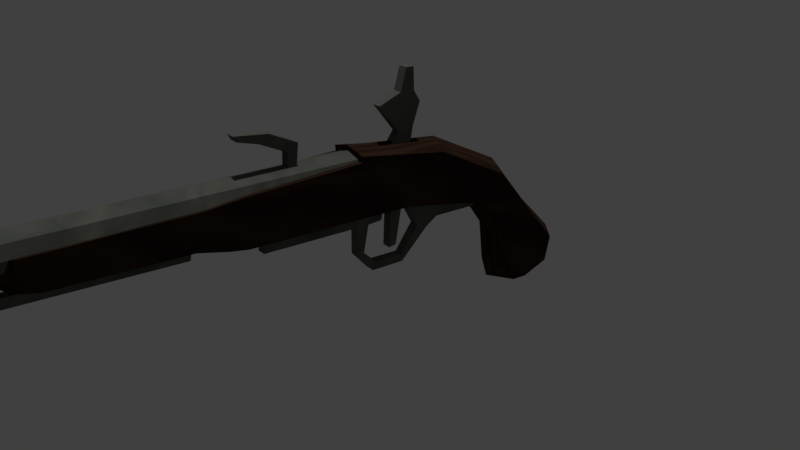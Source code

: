 # Source: pistol.blend  (saved by Blender 2.79.0; exported with 4.5.12 LTS)
import bpy
from mathutils import Matrix  # noqa: F401  (used for matrix-valued properties, if any)

bpy.ops.wm.read_factory_settings(use_empty=True)
scene = bpy.context.scene
scene.name = 'Scene'

# ---- collections
col_collection_1 = bpy.data.collections.new('Collection 1'); scene.collection.children.link(col_collection_1)

# ---- images (referenced by path relative to the original .blend; pixels are not part of the script)
import os
ASSET_DIR = os.environ.get("B2B_ASSET_DIR", "")  # directory of the original .blend (textures are referenced by path, not embedded)
HERE = os.path.dirname(os.path.abspath(__file__))  # packed textures are extracted next to this script under _unpacked/

def load_image(name, relpath, width, height, colorspace="sRGB"):
    """Load a texture the original file referenced (path relative to the .blend, or extracted next to this script)."""
    p = next((c for c in (os.path.join(HERE, relpath), os.path.join(ASSET_DIR, relpath)) if relpath and os.path.exists(c)), "")
    if p:
        img = bpy.data.images.load(p, check_existing=True)
        img.name = name
    else:  # same state as the original file: an image datablock whose file is absent (Cycles renders it pink)
        img = bpy.data.images.new(name, width, height)
        img.source = "FILE"
        img.filepath = "//" + (relpath or name)
    img.colorspace_settings.name = colorspace
    return img
img_pistol = load_image('pistol', 'images/pistol.jpg', 1024, 1024, 'sRGB')

# ---- materials (node trees are filled in below, after node groups)
mat_black = bpy.data.materials.new('black')
mat_black.alpha_threshold = 0.0
mat_black.roughness = 0.5
mat_pistol = bpy.data.materials.new('pistol')
mat_pistol.alpha_threshold = 0.0
mat_pistol.roughness = 0.5
mat_metal = bpy.data.materials.new('metal')
mat_metal.alpha_threshold = 0.0
mat_metal.roughness = 0.5

# ---- material node trees
mat_black.use_nodes = True; mat_black.node_tree.nodes.clear()
_N = mat_black.node_tree.nodes; _L = mat_black.node_tree.links
n0 = _N.new('ShaderNodeOutputMaterial'); n0.name = 'Material Output'; n0.location = (300, 300)
n1 = _N.new('ShaderNodeBsdfDiffuse'); n1.name = 'Diffuse BSDF'; n1.location = (10, 300)
n1.inputs[0].default_value = (0.0, 0.0, 0.0, 1.0)
_L.new(n1.outputs[0], n0.inputs[0])
n0.is_active_output = True
mat_pistol.use_nodes = True; mat_pistol.node_tree.nodes.clear()
_N = mat_pistol.node_tree.nodes; _L = mat_pistol.node_tree.links
n0 = _N.new('ShaderNodeOutputMaterial'); n0.name = 'Material Output'; n0.location = (300, 300)
n1 = _N.new('ShaderNodeTexWave'); n1.name = 'Wave Texture'; n1.location = (-387, 356)
n1.bands_direction = 'DIAGONAL'
n1.rings_direction = 'SPHERICAL'
n1.inputs[1].default_value = 2.8
n1.inputs[2].default_value = 10.95
n1.inputs[6].default_value = 1.571
n2 = _N.new('ShaderNodeTexImage'); n2.name = 'Image Texture'; n2.location = (498, 366)
n2.width = 140
n2.image = img_pistol
n3 = _N.new('ShaderNodeBsdfDiffuse'); n3.name = 'Diffuse BSDF'; n3.location = (51, 401)
n4 = _N.new('ShaderNodeMix'); n4.name = 'Mix'; n4.location = (-161, 401)
n4.data_type = 'RGBA'
n4.inputs[6].default_value = (0.04519, 0.023, 0.01461, 1.0)
n4.inputs[7].default_value = (0.02551, 0.01372, 0.008924, 1.0)
_L.new(n3.outputs[0], n0.inputs[0])
_L.new(n1.outputs[1], n4.inputs[0])
_L.new(n4.outputs[2], n3.inputs[0])
n0.is_active_output = True
mat_metal.use_nodes = True; mat_metal.node_tree.nodes.clear()
_N = mat_metal.node_tree.nodes; _L = mat_metal.node_tree.links
n0 = _N.new('ShaderNodeOutputMaterial'); n0.name = 'Material Output'; n0.location = (300, 300)
n1 = _N.new('ShaderNodeBsdfDiffuse'); n1.name = 'Diffuse BSDF'; n1.location = (10, 300)
n2 = _N.new('ShaderNodeMix'); n2.name = 'Mix'; n2.location = (-200, 440)
n2.data_type = 'RGBA'
n2.inputs[6].default_value = (0.04618, 0.05586, 0.05252, 1.0)
n2.inputs[7].default_value = (0.1751, 0.1752, 0.1451, 1.0)
n3 = _N.new('ShaderNodeNewGeometry'); n3.name = 'Geometry'; n3.location = (-702, 387)
n4 = _N.new('ShaderNodeTexNoise'); n4.name = 'Noise Texture'; n4.location = (-439, 395)
n4.inputs[2].default_value = 23.9
n4.inputs[3].default_value = 10.3
n4.inputs[8].default_value = 1.35
n5 = _N.new('ShaderNodeTexImage'); n5.name = 'Image Texture'; n5.location = (536, 348)
n5.width = 140
n5.image = img_pistol
_L.new(n1.outputs[0], n0.inputs[0])
_L.new(n2.outputs[2], n1.inputs[0])
_L.new(n3.outputs[0], n4.inputs[0])
_L.new(n4.outputs[0], n2.inputs[0])
n0.is_active_output = True

# ---- world
world_world = bpy.data.worlds.new('World'); scene.world = world_world
world_world.color = (0.05088, 0.05088, 0.05088)
world_world.use_sun_shadow = False
world_world.sun_shadow_jitter_overblur = 0.0
world_world.cycles.sampling_method = 'MANUAL'
world_world.light_settings.ao_factor = 0.1738
world_world.light_settings.distance = 1.0

# ---- cameras
cam_camera = bpy.data.cameras.new('Camera')
cam_camera.clip_end = 100.0
cam_camera.lens = 35.0
cam_camera.sensor_width = 32.0
cam_camera.sensor_height = 18.0
cam_camera.ortho_scale = 7.314
cam_camera.dof.focus_distance = 0.0

# ---- lights
light_lamp = bpy.data.lights.new('Lamp', 'POINT')
light_lamp.transmission_factor = 0.0
light_lamp.cutoff_distance = 30.0
light_lamp.energy = 500.0
light_lamp.shadow_buffer_clip_start = 1.001
light_lamp.shadow_soft_size = 0.1
light_lamp.shadow_maximum_resolution = 0.006
light_lamp.use_absolute_resolution = True

# ---- meshes
me_cylinder = bpy.data.meshes.new('Cylinder')
me_cylinder.from_pydata([(1.029e-07, -0.5379, 0.06818), (1.029e-07, -0.5177, 0.06818), (0.001977, -0.5379, 0.06837), (0.001977, -0.5177, 0.06837), (0.003877, -0.5379, 0.06895), (0.003877, -0.5177, 0.06895), (0.005629, -0.5379, 0.06988), (0.005629, -0.5177, 0.06988), (0.007164, -0.5379, 0.07114), (0.007164, -0.5177, 0.07114), (0.008424, -0.5379, 0.07268), (0.008424, -0.5177, 0.07268), (0.009361, -0.5379, 0.07443), (0.009361, -0.5177, 0.07443), (0.009937, -0.5379, 0.07633), (0.009937, -0.5177, 0.07633), (0.01013, -0.5379, 0.07831), (0.01013, -0.5177, 0.07831), (0.009937, -0.5379, 0.08028), (0.009937, -0.5177, 0.08028), (0.009361, -0.5379, 0.08219), (0.009361, -0.5177, 0.08219), (0.008424, -0.5379, 0.08394), (0.008424, -0.5177, 0.08394), (0.007164, -0.5379, 0.08547), (0.007164, -0.5177, 0.08547), (0.005629, -0.5379, 0.08673), (0.005629, -0.5177, 0.08673), (0.003877, -0.5379, 0.08767), (0.003877, -0.5177, 0.08767), (0.001977, -0.5379, 0.08825), (0.001977, -0.5177, 0.08825), (9.961e-08, -0.5379, 0.08844), (9.961e-08, -0.5177, 0.08844), (-0.001977, -0.5379, 0.08825), (-0.001977, -0.5177, 0.08825), (-0.003877, -0.5379, 0.08767), (-0.003877, -0.5177, 0.08767), (-0.005629, -0.5379, 0.08673), (-0.005629, -0.5177, 0.08673), (-0.007164, -0.5379, 0.08547), (-0.007164, -0.5177, 0.08547), (-0.008424, -0.5379, 0.08394), (-0.008424, -0.5177, 0.08394), (-0.009361, -0.5379, 0.08219), (-0.009361, -0.5177, 0.08219), (-0.009937, -0.5379, 0.08028), (-0.009937, -0.5177, 0.08028), (-0.01013, -0.5379, 0.07831), (-0.01013, -0.5177, 0.07831), (-0.009937, -0.5379, 0.07633), (-0.009937, -0.5177, 0.07633), (-0.009361, -0.5379, 0.07443), (-0.009361, -0.5177, 0.07443), (-0.008424, -0.5379, 0.07268), (-0.008424, -0.5177, 0.07268), (-0.007164, -0.5379, 0.07114), (-0.007164, -0.5177, 0.07114), (-0.005629, -0.5379, 0.06988), (-0.005629, -0.5177, 0.06988), (-0.003877, -0.5379, 0.06895), (-0.003877, -0.5177, 0.06895), (-0.001977, -0.5379, 0.06837), (-0.001977, -0.5177, 0.06837)], [], [(0, 1, 3, 2), (2, 3, 5, 4), (4, 5, 7, 6), (6, 7, 9, 8), (8, 9, 11, 10), (10, 11, 13, 12), (12, 13, 15, 14), (14, 15, 17, 16), (16, 17, 19, 18), (18, 19, 21, 20), (20, 21, 23, 22), (22, 23, 25, 24), (24, 25, 27, 26), (26, 27, 29, 28), (28, 29, 31, 30), (30, 31, 33, 32), (32, 33, 35, 34), (34, 35, 37, 36), (36, 37, 39, 38), (38, 39, 41, 40), (40, 41, 43, 42), (42, 43, 45, 44), (44, 45, 47, 46), (46, 47, 49, 48), (48, 49, 51, 50), (50, 51, 53, 52), (52, 53, 55, 54), (54, 55, 57, 56), (56, 57, 59, 58), (58, 59, 61, 60), (3, 1, 63, 61, 59, 57, 55, 53, 51, 49, 47, 45, 43, 41, 39, 37, 35, 33, 31, 29, 27, 25, 23, 21, 19, 17, 15, 13, 11, 9, 7, 5), (60, 61, 63, 62), (62, 63, 1, 0), (0, 2, 4, 6, 8, 10, 12, 14, 16, 18, 20, 22, 24, 26, 28, 30, 32, 34, 36, 38, 40, 42, 44, 46, 48, 50, 52, 54, 56, 58, 60, 62)])
me_cylinder.materials.append(mat_black)
me_cylinder.use_remesh_preserve_volume = False
me_cylinder.use_remesh_preserve_attributes = False
me_cylinder.use_mirror_vertex_groups = False
me_cylinder.update()
me_pistol = bpy.data.meshes.new('pistol')
me_pistol.from_pydata([(0.02089, -0.4478, 0.06059), (0.02089, -0.4338, 0.05078), (0.02089, -0.3151, 0.04809), (0.02089, -0.1706, 0.09245), (0.02089, -0.08398, 0.07958), (0.02089, -0.1044, 0.03613), (0.02089, 0.06105, -0.04087), (0.02089, 0.05557, -0.06561), (0.02089, 0.02784, -0.0757), (0.02089, 0.005742, -0.06464), (0.02089, -0.01139, 0.04356), (0.02089, -0.02805, 0.01739), (0.02089, -0.2787, 0.03912), (0.02089, -0.4475, 0.07876), (0.02089, -0.3106, 0.07955), (0.02089, -0.1709, 0.03779), (0.02089, -0.2756, 0.08273), (0.02089, 0.02934, -0.004201), (0.02089, 0.0004909, -0.02143), (0.02089, -0.17, 0.08726), (-8.997e-18, -0.4488, 0.04492), (-8.997e-18, -0.4702, 0.07734), (-8.997e-18, -0.1115, 0.02631), (-8.997e-18, -0.07934, 0.08836), (-8.997e-18, 0.06553, -0.0761), (-8.997e-18, 0.03281, -0.0898), (-8.997e-18, -0.3213, 0.03977), (-8.997e-18, -0.3226, 0.0782), (-8.997e-18, -0.2848, 0.03122), (-8.997e-18, -0.2849, 0.08163), (-8.997e-18, -0.006766, -0.07281), (-8.997e-18, 0.07594, -0.03818), (-8.997e-18, -0.005552, 0.05232), (-8.997e-18, -0.03253, 0.01173), (-8.997e-18, 0.03781, 0.0002497), (-8.997e-18, -0.006805, -0.02677), (-8.997e-18, -0.1748, 0.0281), (-8.997e-18, -0.1716, 0.09774), (-8.997e-18, -0.171, 0.08652), (-8.997e-18, -0.4672, 0.06113), (-0.02089, -0.4478, 0.06059), (-0.02089, -0.4338, 0.05078), (-0.02089, -0.3151, 0.04809), (-0.02089, -0.1706, 0.09245), (-0.02089, -0.08398, 0.07958), (-0.02089, -0.1044, 0.03613), (-0.02089, 0.06105, -0.04087), (-0.02089, 0.05557, -0.06561), (-0.02089, 0.02784, -0.0757), (-0.02089, 0.005742, -0.06464), (-0.02089, -0.01139, 0.04356), (-0.02089, -0.02805, 0.01739), (-0.02089, -0.2787, 0.03912), (-0.02089, -0.4475, 0.07876), (-0.02089, -0.3106, 0.07955), (-0.02089, -0.1709, 0.03779), (-0.02089, -0.2756, 0.08273), (-0.02089, 0.02934, -0.004201), (-0.02089, 0.0004909, -0.02143), (-0.02089, -0.17, 0.08726), (-0.004624, -0.1651, 0.03099), (-0.004624, -0.1666, 0.02254), (-0.004624, -0.1535, 0.03099), (-0.004624, -0.155, 0.02254), (-0.004624, -0.1671, -0.004584), (-0.004624, -0.1602, -0.003019), (-0.004624, -0.1507, -0.02289), (-0.004624, -0.1469, -0.01548), (-0.004624, -0.1179, -0.02293), (-0.004624, -0.1182, -0.01596), (-0.004624, -0.08979, 0.004085), (-0.004624, -0.1004, 0.008651), (-0.004624, -0.07779, 0.01191), (-0.004624, -0.1143, 0.03342), (-0.004624, -0.01825, 0.01086), (-0.004624, -0.2568, 0.03204), (-0.004624, -0.2584, 0.02358), (-0.004624, -0.1394, 0.03204), (-0.004624, -0.1409, 0.02358), (-0.0009886, -0.1332, 0.03244), (-0.0009886, -0.1217, 0.03244), (-0.0009886, -0.1348, -0.003541), (-0.0009886, -0.1279, -0.001976), (-0.004624, -0.2313, 0.1042), (-0.004624, -0.2218, 0.1109), (-0.004624, -0.2323, 0.07782), (-0.004624, -0.2254, 0.07938), (-0.004624, -0.2568, 0.1162), (-0.004624, -0.2473, 0.1229), (-0.004624, -0.2751, 0.1211), (-0.004624, -0.2781, 0.1263), (-0.004624, -0.1416, 0.1268), (-0.004624, -0.0987, 0.1248), (-0.004624, -0.1291, 0.08958), (-0.004624, -0.1097, 0.0854), (-0.004624, -0.1195, 0.1355), (-0.004624, -0.1052, 0.1348), (-0.004624, -0.1136, 0.1562), (-0.004624, -0.1059, 0.1559), (-0.004624, -0.3194, 0.04403), (-0.004624, -0.321, 0.03557), (-0.004624, -0.4931, 0.04768), (-0.004624, -0.4946, 0.03922), (0.004983, -0.1535, 0.03099), (0.004983, -0.1651, 0.03099), (0.004983, -0.1666, 0.02254), (0.004983, -0.155, 0.02254), (0.004983, -0.1671, -0.004584), (0.004983, -0.1602, -0.003019), (0.004983, -0.1507, -0.02289), (0.004983, -0.1469, -0.01548), (0.004983, -0.1179, -0.02293), (0.004983, -0.1182, -0.01596), (0.004983, -0.08979, 0.004085), (0.004983, -0.1004, 0.008651), (0.004983, -0.07779, 0.01191), (0.004983, -0.1143, 0.03342), (0.004983, -0.01825, 0.01086), (0.004983, -0.2568, 0.03204), (0.004983, -0.2584, 0.02358), (0.004983, -0.1409, 0.02358), (0.004983, -0.1394, 0.03204), (0.008619, -0.1332, 0.03244), (0.008619, -0.1217, 0.03244), (0.008619, -0.1348, -0.003541), (0.008619, -0.1279, -0.001976), (0.004983, -0.2313, 0.1042), (0.004983, -0.2218, 0.1109), (0.004983, -0.2323, 0.07782), (0.004983, -0.2254, 0.07938), (0.004983, -0.2568, 0.1162), (0.004983, -0.2473, 0.1229), (0.004983, -0.2751, 0.1211), (0.004983, -0.2781, 0.1263), (0.004983, -0.1416, 0.1268), (0.004983, -0.0987, 0.1248), (0.004983, -0.1291, 0.08958), (0.004983, -0.1097, 0.0854), (0.004983, -0.1195, 0.1355), (0.004983, -0.1052, 0.1348), (0.004983, -0.1136, 0.1562), (0.004983, -0.1059, 0.1559), (0.004983, -0.3194, 0.04403), (0.004983, -0.321, 0.03557), (0.004983, -0.4931, 0.04768), (0.004983, -0.4946, 0.03922), (0.004983, -0.1212, 0.1008), (-0.004624, -0.1212, 0.1008), (0.004983, -0.1064, 0.1036), (-0.004624, -0.1064, 0.1036), (-8.997e-18, -0.5305, 0.06382), (-8.997e-18, -0.1671, 0.06382), (0.01393, -0.5305, 0.06809), (0.01393, -0.1671, 0.06809), (0.0182, -0.5305, 0.07839), (0.0182, -0.1671, 0.07839), (0.01393, -0.5305, 0.0887), (0.01393, -0.1671, 0.0887), (-8.997e-18, -0.5305, 0.09297), (-8.997e-18, -0.1671, 0.09297), (-0.01393, -0.5305, 0.0887), (-0.01393, -0.1671, 0.0887), (-0.0182, -0.5305, 0.07839), (-0.0182, -0.1671, 0.07839), (-0.01393, -0.5305, 0.06809), (-0.01393, -0.1671, 0.06809)], [], [(1, 2, 14, 13, 0), (5, 11, 10, 4), (2, 12, 16, 14), (9, 8, 7, 6), (11, 18, 17, 10), (18, 9, 6, 17), (15, 5, 4, 3, 19), (12, 15, 19, 16), (32, 10, 17, 34), (25, 8, 9, 30), (30, 9, 18, 35), (24, 7, 8, 25), (34, 17, 6, 31), (28, 12, 2, 26), (22, 5, 15, 36), (20, 1, 0, 39), (35, 18, 11, 33), (21, 13, 14, 27), (39, 0, 13, 21), (26, 2, 1, 20), (23, 4, 10, 32), (37, 3, 4, 23), (36, 15, 12, 28), (38, 19, 3, 37), (33, 11, 5, 22), (27, 14, 16, 29), (29, 16, 19, 38), (31, 6, 7, 24), (41, 40, 53, 54, 42), (45, 44, 50, 51), (42, 54, 56, 52), (49, 46, 47, 48), (51, 50, 57, 58), (58, 57, 46, 49), (55, 59, 43, 44, 45), (52, 56, 59, 55), (32, 34, 57, 50), (25, 30, 49, 48), (30, 35, 58, 49), (24, 25, 48, 47), (34, 31, 46, 57), (28, 26, 42, 52), (22, 36, 55, 45), (20, 39, 40, 41), (35, 33, 51, 58), (21, 27, 54, 53), (39, 21, 53, 40), (26, 20, 41, 42), (23, 32, 50, 44), (37, 23, 44, 43), (36, 28, 52, 55), (38, 37, 43, 59), (33, 22, 45, 51), (27, 29, 56, 54), (29, 38, 59, 56), (31, 24, 47, 46), (60, 62, 63, 61), (63, 65, 64, 61), (65, 67, 66, 64), (67, 69, 68, 66), (69, 71, 70, 68), (71, 73, 72, 70), (73, 74, 72), (61, 76, 75, 60), (62, 77, 78, 63), (80, 82, 81, 79), (84, 86, 85, 83), (83, 87, 88, 84), (87, 89, 90, 88), (92, 149, 147, 91), (91, 95, 96, 92), (95, 97, 98, 96), (100, 102, 101, 99), (104, 105, 106, 103), (106, 105, 107, 108), (108, 107, 109, 110), (110, 109, 111, 112), (112, 111, 113, 114), (114, 113, 115, 116), (116, 115, 117), (105, 104, 118, 119), (103, 106, 120, 121), (123, 122, 124, 125), (127, 126, 128, 129), (126, 127, 131, 130), (130, 131, 133, 132), (135, 134, 146, 148), (134, 135, 139, 138), (138, 139, 141, 140), (143, 142, 144, 145), (64, 66, 109, 107), (87, 83, 126, 130), (96, 98, 141, 139), (84, 88, 131, 127), (78, 77, 121, 120), (100, 99, 142, 143), (69, 67, 110, 112), (90, 89, 132, 133), (101, 102, 145, 144), (66, 68, 111, 109), (89, 87, 130, 132), (63, 78, 120, 106), (102, 100, 143, 145), (88, 90, 133, 131), (99, 101, 144, 142), (71, 69, 112, 114), (81, 82, 125, 124), (68, 70, 113, 111), (82, 80, 123, 125), (94, 149, 148, 137), (79, 81, 124, 122), (73, 71, 114, 116), (91, 147, 146, 134), (70, 72, 115, 113), (65, 63, 106, 108), (95, 91, 134, 138), (61, 64, 107, 105), (86, 84, 127, 129), (72, 74, 117, 115), (92, 96, 139, 135), (83, 85, 128, 126), (75, 76, 119, 118), (98, 97, 140, 141), (67, 65, 108, 110), (76, 61, 105, 119), (97, 95, 138, 140), (146, 147, 93, 136), (148, 149, 92, 135), (148, 146, 136, 137), (147, 149, 94, 93), (150, 151, 153, 152), (152, 153, 155, 154), (154, 155, 157, 156), (156, 157, 159, 158), (158, 159, 161, 160), (160, 161, 163, 162), (153, 151, 165, 163, 161, 159, 157, 155), (162, 163, 165, 164), (164, 165, 151, 150), (150, 152, 154, 156, 158, 160, 162, 164)])
me_pistol.polygons.foreach_set('material_index', [0, 0, 0, 0, 0, 0, 0, 0, 0, 0, 0, 0, 0, 0, 0, 0, 0, 0, 0, 0, 0, 0, 0, 0, 0, 0, 0, 0, 0, 0, 0, 0, 0, 0, 0, 0, 0, 0, 0, 0, 0, 0, 0, 0, 0, 0, 0, 0, 0, 0, 0, 0, 0, 0, 0, 0, 1, 1, 1, 1, 1, 1, 1, 1, 1, 1, 1, 1, 1, 1, 1, 1, 1, 1, 1, 1, 1, 1, 1, 1, 1, 1, 1, 1, 1, 1, 1, 1, 1, 1, 1, 1, 1, 1, 1, 1, 1, 1, 1, 1, 1, 1, 1, 1, 1, 1, 1, 1, 1, 1, 1, 1, 1, 1, 1, 1, 1, 1, 1, 1, 1, 1, 1, 1, 1, 1, 1, 1, 1, 1, 1, 1, 1, 1, 1, 1, 1, 1, 1, 1])
_uv = me_pistol.uv_layers.new(name='UVMap')
_uv.uv.foreach_set('vector', [0.4466, 0.5825, 0.3966, 0.4631, 0.3401, 0.4857, 0.4045, 0.6199, 0.4361, 0.6047, 0.3202, 0.2451, 0.3175, 0.1537, 0.2645, 0.1597, 0.2357, 0.2623, 0.3966, 0.4631, 0.3953, 0.4195, 0.3185, 0.4539, 0.3401, 0.4857, 0.4438, 0.04995, 0.4527, 0.01867, 0.4225, 0.0, 0.3772, 0.01584, 0.3175, 0.1537, 0.3715, 0.09223, 0.3284, 0.07858, 0.2645, 0.1597, 0.3715, 0.09223, 0.4438, 0.04995, 0.3772, 0.01584, 0.3284, 0.07858, 0.348, 0.3121, 0.3202, 0.2451, 0.2357, 0.2623, 0.2533, 0.3587, 0.262, 0.3537, 0.3953, 0.4195, 0.348, 0.3121, 0.262, 0.3537, 0.3185, 0.4539, 0.7171, 0.7811, 0.7581, 0.7646, 0.7581, 0.6795, 0.7171, 0.6882, 0.7912, 0.7253, 0.7583, 0.7363, 0.7635, 0.778, 0.7991, 0.7996, 0.4804, 0.08218, 0.4438, 0.04995, 0.3715, 0.09223, 0.4008, 0.1218, 0.7982, 0.6668, 0.7635, 0.6866, 0.7583, 0.7363, 0.7912, 0.7253, 0.6758, 0.7131, 0.6334, 0.7003, 0.6329, 0.7613, 0.6758, 0.7861, 0.5296, 0.3375, 0.5652, 0.3481, 0.5623, 0.2803, 0.5269, 0.2697, 0.5251, 0.6556, 0.5597, 0.6677, 0.5616, 0.5456, 0.5267, 0.5395, 0.4804, 0.6191, 0.4466, 0.5825, 0.4361, 0.6047, 0.4608, 0.6512, 0.4008, 0.1218, 0.3715, 0.09223, 0.3175, 0.1537, 0.346, 0.1802, 0.7174, 0.0, 0.6766, 0.04147, 0.6762, 0.2924, 0.7169, 0.2706, 0.4608, 0.6512, 0.4361, 0.6047, 0.4045, 0.6199, 0.4342, 0.6681, 0.5269, 0.2697, 0.5623, 0.2803, 0.5657, 0.06254, 0.5295, 0.03566, 0.9457, 0.138, 0.9879, 0.1452, 0.9896, 0.00938, 0.9474, 0.0, 0.9481, 0.3079, 0.9896, 0.3049, 0.9879, 0.1452, 0.9457, 0.138, 0.5267, 0.5395, 0.5616, 0.5456, 0.5652, 0.3481, 0.5296, 0.3375, 0.2805, 0.3809, 0.262, 0.3537, 0.2533, 0.3587, 0.2613, 0.3911, 0.529, 0.8019, 0.5657, 0.8096, 0.5597, 0.6677, 0.5251, 0.6556, 0.7169, 0.2706, 0.6762, 0.2924, 0.6764, 0.3563, 0.7172, 0.3395, 0.7172, 0.3395, 0.6764, 0.3563, 0.6766, 0.5496, 0.7174, 0.548, 0.7171, 0.6201, 0.7581, 0.6142, 0.7581, 0.5685, 0.7171, 0.5499, 0.2357, 0.0773, 0.2244, 0.04781, 0.1898, 0.03961, 0.1174, 0.2815, 0.1793, 0.2887, 0.09271, 0.6676, 0.0, 0.6826, 0.03051, 0.8286, 0.08861, 0.8117, 0.1793, 0.2887, 0.1174, 0.2815, 0.0933, 0.3419, 0.1774, 0.3576, 0.2262, 0.9113, 0.1526, 0.9977, 0.2022, 1.0, 0.2357, 0.9558, 0.08861, 0.8117, 0.03051, 0.8286, 0.09971, 0.9238, 0.1472, 0.8811, 0.1472, 0.8811, 0.09971, 0.9238, 0.1526, 0.9977, 0.2262, 0.9113, 0.124, 0.549, 0.03005, 0.5265, 0.0205, 0.5231, 0.0, 0.6826, 0.09271, 0.6676, 0.1774, 0.3576, 0.0933, 0.3419, 0.03005, 0.5265, 0.124, 0.549, 0.7171, 0.7811, 0.7171, 0.6882, 0.6762, 0.6795, 0.6762, 0.7646, 0.7912, 0.7253, 0.7991, 0.7996, 0.8429, 0.7772, 0.8377, 0.7355, 0.4804, 0.08218, 0.4008, 0.1218, 0.4049, 0.1461, 0.4772, 0.1038, 0.7982, 0.6668, 0.7912, 0.7253, 0.8377, 0.7355, 0.8429, 0.6858, 0.7171, 0.6882, 0.7171, 0.6201, 0.6762, 0.6142, 0.6762, 0.6795, 0.5296, 0.3375, 0.5269, 0.2697, 0.483, 0.2799, 0.4858, 0.3477, 0.5251, 0.6556, 0.5267, 0.5395, 0.4822, 0.5453, 0.4804, 0.6673, 0.5295, 0.03566, 0.5224, 0.0, 0.4822, 0.03544, 0.4864, 0.06217, 0.5465, 0.8534, 0.529, 0.8019, 0.4864, 0.8093, 0.504, 0.866, 0.7174, 0.0, 0.7169, 0.2706, 0.7579, 0.2927, 0.7583, 0.04181, 0.2334, 0.01318, 0.2043, 0.0, 0.1898, 0.03961, 0.2244, 0.04781, 0.5269, 0.2697, 0.5295, 0.03566, 0.4864, 0.06217, 0.483, 0.2799, 0.9457, 0.138, 0.9474, 0.0, 0.9078, 0.01066, 0.9061, 0.1465, 0.9481, 0.3079, 0.9457, 0.138, 0.9061, 0.1465, 0.9078, 0.3062, 0.5267, 0.5395, 0.5296, 0.3375, 0.4858, 0.3477, 0.4822, 0.5453, 0.2805, 0.3809, 0.2613, 0.3911, 0.2867, 0.4125, 0.2955, 0.4075, 0.529, 0.8019, 0.5251, 0.6556, 0.4804, 0.6673, 0.4864, 0.8093, 0.7169, 0.2706, 0.7172, 0.3395, 0.7582, 0.3566, 0.7579, 0.2927, 0.7172, 0.3395, 0.7174, 0.548, 0.7583, 0.5499, 0.7582, 0.3566, 0.7171, 0.6201, 0.7171, 0.5499, 0.6762, 0.5685, 0.6762, 0.6142, 0.672, 0.5401, 0.6718, 0.5526, 0.6553, 0.5518, 0.6555, 0.5394, 0.6553, 0.5518, 0.6055, 0.549, 0.6025, 0.5417, 0.6555, 0.5394, 0.6055, 0.549, 0.5809, 0.5646, 0.5665, 0.5614, 0.6025, 0.5417, 0.5809, 0.5646, 0.5794, 0.5956, 0.5657, 0.5967, 0.5665, 0.5614, 0.5794, 0.5956, 0.6271, 0.6121, 0.618, 0.624, 0.5657, 0.5967, 0.6271, 0.6121, 0.6758, 0.5945, 0.6331, 0.6361, 0.618, 0.624, 0.6758, 0.5945, 0.6299, 0.7003, 0.6331, 0.6361, 0.6555, 0.5394, 0.6593, 0.4405, 0.6758, 0.4413, 0.672, 0.5401, 0.6718, 0.5526, 0.6736, 0.5676, 0.6571, 0.5669, 0.6553, 0.5518, 0.6481, 0.8513, 0.6536, 0.7886, 0.6614, 0.7861, 0.6614, 0.8519, 0.5794, 0.755, 0.6128, 0.7067, 0.6209, 0.7083, 0.5948, 0.75, 0.5948, 0.75, 0.608, 0.7843, 0.5926, 0.7893, 0.5794, 0.755, 0.608, 0.7843, 0.6209, 0.8029, 0.6188, 0.8131, 0.5926, 0.7893, 0.3644, 0.7286, 0.3502, 0.7652, 0.3328, 0.767, 0.3167, 0.7152, 0.3167, 0.7152, 0.3438, 0.7044, 0.3597, 0.7088, 0.3644, 0.7286, 0.3438, 0.7044, 0.3558, 0.6681, 0.3644, 0.6705, 0.3597, 0.7088, 0.8657, 0.8545, 0.8679, 0.667, 0.8844, 0.6671, 0.8822, 0.8546, 0.6724, 0.269, 0.6558, 0.2721, 0.6556, 0.2508, 0.6721, 0.2478, 0.6556, 0.2508, 0.6558, 0.2721, 0.6027, 0.2735, 0.6056, 0.2608, 0.6056, 0.2608, 0.6027, 0.2735, 0.5665, 0.2437, 0.5809, 0.2366, 0.5809, 0.2366, 0.5665, 0.2437, 0.5657, 0.1835, 0.5794, 0.1839, 0.5794, 0.1839, 0.5657, 0.1835, 0.6182, 0.1314, 0.6273, 0.1509, 0.6273, 0.1509, 0.6182, 0.1314, 0.6333, 0.1092, 0.6762, 0.1758, 0.6762, 0.1758, 0.6333, 0.1092, 0.6301, 0.0, 0.6558, 0.2721, 0.6724, 0.269, 0.6762, 0.4375, 0.6596, 0.4405, 0.6721, 0.2478, 0.6556, 0.2508, 0.6574, 0.2249, 0.6739, 0.2219, 0.2357, 0.7964, 0.2584, 0.7973, 0.2584, 0.8634, 0.245, 0.86, 0.3796, 0.7609, 0.402, 0.7574, 0.4398, 0.7905, 0.428, 0.7974, 0.402, 0.7574, 0.3796, 0.7609, 0.3987, 0.7123, 0.4211, 0.7088, 0.4211, 0.7088, 0.3987, 0.7123, 0.4369, 0.6681, 0.4398, 0.6789, 0.3167, 0.734, 0.2357, 0.7553, 0.2631, 0.7004, 0.2926, 0.6993, 0.2357, 0.7553, 0.3167, 0.734, 0.3087, 0.7547, 0.2818, 0.7618, 0.2818, 0.7618, 0.3087, 0.7547, 0.3167, 0.7925, 0.3021, 0.7964, 0.9984, 0.9454, 0.9817, 0.948, 0.9818, 0.6292, 0.9984, 0.6266, 0.4804, 0.8238, 0.4804, 0.8564, 0.4615, 0.8564, 0.4615, 0.8238, 0.8844, 0.806, 0.8846, 0.7582, 0.9034, 0.7578, 0.9032, 0.8056, 0.3597, 0.7088, 0.3644, 0.6705, 0.3796, 0.6718, 0.3749, 0.7101, 0.4621, 0.7732, 0.4598, 0.7248, 0.478, 0.7257, 0.4804, 0.7741, 0.6571, 0.5669, 0.6736, 0.5676, 0.6751, 0.5819, 0.6586, 0.5811, 0.8657, 0.8545, 0.8822, 0.8546, 0.8844, 0.8688, 0.8679, 0.8687, 0.7529, 0.7821, 0.749, 0.8347, 0.7308, 0.8336, 0.7347, 0.7811, 0.6329, 0.7179, 0.6228, 0.7179, 0.6228, 0.7003, 0.6329, 0.7003, 0.3334, 0.8166, 0.3167, 0.8166, 0.3167, 0.7989, 0.3334, 0.7989, 0.8455, 0.9071, 0.8469, 0.847, 0.8657, 0.8474, 0.8643, 0.9075, 0.8846, 0.8398, 0.8844, 0.806, 0.9032, 0.8056, 0.9034, 0.8394, 0.3984, 0.8231, 0.3984, 0.7974, 0.4172, 0.7975, 0.4172, 0.8232, 0.9817, 0.3079, 0.9817, 0.6266, 0.963, 0.6266, 0.963, 0.3079, 0.4598, 0.7248, 0.4621, 0.6681, 0.4804, 0.669, 0.478, 0.7257, 0.9817, 0.6266, 0.9817, 0.3081, 1.0, 0.3079, 1.0, 0.6264, 0.9032, 0.7116, 0.9032, 0.7578, 0.8844, 0.7578, 0.8844, 0.7116, 0.6614, 0.7863, 0.6748, 0.7861, 0.6748, 0.8037, 0.6614, 0.8039, 0.8469, 0.847, 0.8447, 0.7973, 0.8635, 0.7977, 0.8657, 0.8474, 0.6536, 0.7886, 0.6481, 0.8513, 0.6329, 0.8522, 0.6383, 0.7895, 0.3419, 0.7976, 0.3502, 0.7652, 0.3654, 0.7666, 0.3571, 0.7989, 0.3167, 0.7964, 0.3167, 0.8625, 0.2978, 0.8625, 0.2978, 0.7964, 0.9032, 0.667, 0.9032, 0.7116, 0.8844, 0.7116, 0.8844, 0.667, 0.9223, 0.7578, 0.9223, 0.8043, 0.9034, 0.8043, 0.9034, 0.7578, 0.8447, 0.7973, 0.8442, 0.7759, 0.863, 0.7763, 0.8635, 0.7977, 0.6055, 0.549, 0.6553, 0.5518, 0.6568, 0.5661, 0.607, 0.5632, 0.279, 0.7964, 0.279, 0.8362, 0.2609, 0.8381, 0.2609, 0.7983, 0.4804, 0.7741, 0.4804, 0.8238, 0.4615, 0.8238, 0.4615, 0.7741, 0.6128, 0.7067, 0.5794, 0.755, 0.5657, 0.7486, 0.5991, 0.7003, 0.8442, 0.7759, 0.8469, 0.6666, 0.8657, 0.6671, 0.863, 0.7763, 0.3644, 0.7286, 0.3597, 0.7088, 0.3749, 0.7101, 0.3796, 0.7299, 0.2978, 0.7964, 0.2978, 0.8449, 0.279, 0.8449, 0.279, 0.7964, 0.4398, 0.815, 0.4231, 0.815, 0.4231, 0.7974, 0.4398, 0.7974, 0.3485, 0.8161, 0.3334, 0.816, 0.3334, 0.7989, 0.3485, 0.799, 0.749, 0.8347, 0.7529, 0.8607, 0.7347, 0.8597, 0.7308, 0.8336, 0.4586, 0.6681, 0.4586, 0.8365, 0.4398, 0.8365, 0.4398, 0.6681, 0.3984, 0.7974, 0.3984, 0.8357, 0.3796, 0.8357, 0.3796, 0.7974, 0.9034, 0.8043, 0.9223, 0.8043, 0.9223, 0.8254, 0.9034, 0.8254, 0.3654, 0.7666, 0.3502, 0.7652, 0.3644, 0.7286, 0.3796, 0.7299, 0.2926, 0.6993, 0.2631, 0.7004, 0.2432, 0.6835, 0.2785, 0.6681, 0.3328, 0.767, 0.3502, 0.7652, 0.3419, 0.7976, 0.3211, 0.7857, 0.7861, 0.6665, 0.7861, 0.0, 0.8128, 0.0003843, 0.8128, 0.6668, 0.9061, 0.0, 0.9061, 0.667, 0.8859, 0.667, 0.8859, 0.0, 0.8859, 0.0, 0.8859, 0.667, 0.8657, 0.667, 0.8657, 0.0, 0.8657, 7.586e-05, 0.8657, 0.6659, 0.8372, 0.6658, 0.8372, 0.0, 0.8372, 0.0, 0.8372, 0.6658, 0.8128, 0.6666, 0.8128, 0.0008295, 0.9228, 0.7481, 0.9173, 0.357, 0.9382, 0.3617, 0.9437, 0.7527, 0.9518, 0.3125, 0.963, 0.3324, 0.9575, 0.3537, 0.9382, 0.3617, 0.9173, 0.357, 0.9061, 0.3371, 0.9116, 0.3159, 0.9308, 0.3079, 0.9437, 0.7527, 0.9382, 0.3617, 0.9575, 0.3537, 0.963, 0.7448, 0.7583, 0.6667, 0.7583, 0.0002516, 0.7861, 0.0, 0.7861, 0.6665, 0.7308, 0.8208, 0.7148, 0.843, 0.693, 0.8449, 0.6762, 0.8319, 0.6762, 0.8052, 0.6921, 0.783, 0.7139, 0.7811, 0.7308, 0.7941])
me_pistol.materials.append(mat_pistol)
me_pistol.materials.append(mat_metal)
me_pistol.use_remesh_preserve_volume = False
me_pistol.use_remesh_preserve_attributes = False
me_pistol.use_mirror_x = True
me_pistol.update()

# ---- objects
ob_cylinder = bpy.data.objects.new('Cylinder', me_cylinder)
ob_pistol = bpy.data.objects.new('pistol', me_pistol)
ob_lamp = bpy.data.objects.new('Lamp', light_lamp)
ob_camera = bpy.data.objects.new('Camera', cam_camera)

# ---- transforms, parenting, visibility, modifiers, constraints
ob_cylinder.location = (0.0, 0.0, 0.0)
ob_cylinder.hide_render = True
ob_cylinder.lineart.crease_threshold = 0.0
ob_pistol.location = (0.0, 0.0, 0.0)
ob_pistol.lineart.crease_threshold = 0.0
ob_pistol.use_mesh_mirror_x = True
ob_lamp.location = (-0.001586, -0.01055, 5.904)
ob_lamp.rotation_euler = (0.6503, 0.05522, 1.866)
ob_lamp.lock_rotations_4d = False
ob_lamp.empty_display_type = 'ARROWS'
ob_lamp.color = (0.0, 0.0, 0.0, 0.0)
ob_lamp.lineart.crease_threshold = 0.0
ob_camera.location = (0.5814, -0.5591, 0.3238)
ob_camera.rotation_euler = (1.166, -1.134e-05, 0.9202)
ob_camera.lock_rotations_4d = False
ob_camera.empty_display_type = 'ARROWS'
ob_camera.color = (0.0, 0.0, 0.0, 0.0)
ob_camera.display_type = 'WIRE'
ob_camera.lineart.crease_threshold = 0.0

# ---- collection membership
col_collection_1.objects.link(ob_cylinder)
col_collection_1.objects.link(ob_pistol)
col_collection_1.objects.link(ob_lamp)
col_collection_1.objects.link(ob_camera)

# ---- scene / render settings (as saved in the file)
scene.camera = ob_camera
scene.frame_start = 1; scene.frame_end = 250; scene.frame_set(1)
scene.render.engine = 'CYCLES'
scene.render.resolution_percentage = 50
scene.render.dither_intensity = 0.0
scene.cycles.use_denoising = False
scene.cycles.samples = 128
scene.cycles.sampling_pattern = 'TABULATED_SOBOL'
scene.cycles.use_adaptive_sampling = False
scene.cycles.use_light_tree = False
scene.cycles.blur_glossy = 0.0
scene.cycles.sample_clamp_indirect = 0.0
scene.view_settings.view_transform = 'Standard'
bpy.context.view_layer.update()
